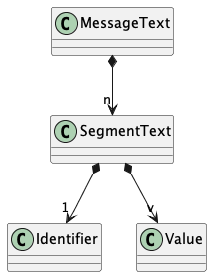

The diagram above was rendered by PlantUML. Its source (embedded in the PNG):
@startuml
class MessageText

class SegmentText

class Identifier

class Value

MessageText *--> "n" SegmentText

SegmentText *--> "1" Identifier

SegmentText *--> "v" Value
@enduml